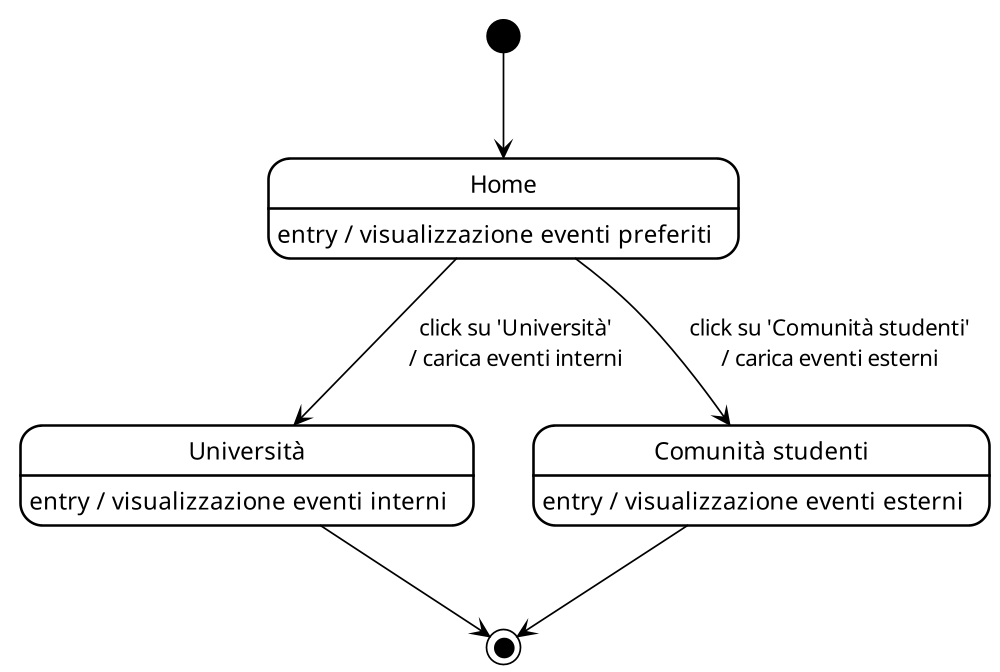

The diagram above was rendered by PlantUML. Its source (embedded in the PNG):
@startuml
!theme plain
scale 1000 width

state "Home" as H
state "Università" as IE
state "Comunità studenti" as EE

[*] --> H
H --> IE : click su 'Università'\n/ carica eventi interni
H --> EE : click su 'Comunità studenti'\n/ carica eventi esterni
EE --> [*]
IE --> [*]

H : entry / visualizzazione eventi preferiti
IE : entry / visualizzazione eventi interni
EE : entry / visualizzazione eventi esterni

@enduml